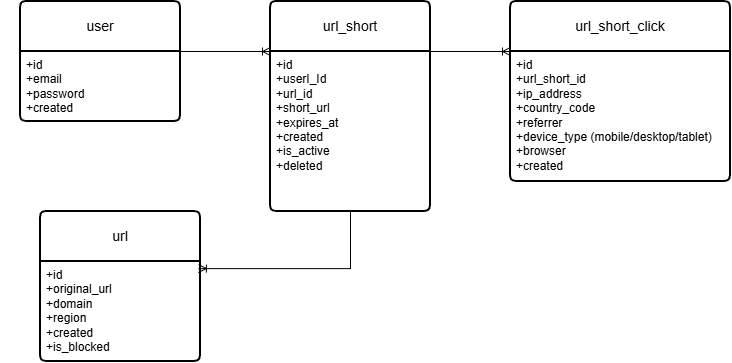

The diagram above was exported from draw.io. Its source (the exported page's mxGraphModel, read from the mxfile embedded in the PNG):
<mxGraphModel dx="1388" dy="619" grid="1" gridSize="10" guides="1" tooltips="1" connect="1" arrows="1" fold="1" page="1" pageScale="1" pageWidth="827" pageHeight="1169" math="0" shadow="0">
  <root>
    <mxCell id="0" />
    <mxCell id="1" parent="0" />
    <mxCell id="ZwmBykXWmnPzWPyFNspo-29" parent="1" style="shape=partialRectangle;connectable=0;fillColor=none;top=0;left=0;bottom=0;right=0;editable=1;overflow=hidden;whiteSpace=wrap;html=1;" value="" vertex="1">
      <mxGeometry height="30" width="30" x="80" y="270" as="geometry">
        <mxRectangle height="30" width="30" as="alternateBounds" />
      </mxGeometry>
    </mxCell>
    <mxCell id="ZwmBykXWmnPzWPyFNspo-30" parent="1" style="swimlane;childLayout=stackLayout;horizontal=1;startSize=50;horizontalStack=0;rounded=1;fontSize=14;fontStyle=0;strokeWidth=2;resizeParent=0;resizeLast=1;shadow=0;dashed=0;align=center;arcSize=4;whiteSpace=wrap;html=1;" value="user" vertex="1">
      <mxGeometry height="120" width="160" x="100" y="110" as="geometry" />
    </mxCell>
    <mxCell id="ZwmBykXWmnPzWPyFNspo-31" parent="ZwmBykXWmnPzWPyFNspo-30" style="align=left;strokeColor=none;fillColor=none;spacingLeft=4;spacingRight=4;fontSize=12;verticalAlign=top;resizable=0;rotatable=0;part=1;html=1;whiteSpace=wrap;" value="+id&lt;br&gt;+email&lt;br&gt;+password&lt;div&gt;+created&lt;/div&gt;" vertex="1">
      <mxGeometry height="70" width="160" y="50" as="geometry" />
    </mxCell>
    <mxCell id="ZwmBykXWmnPzWPyFNspo-32" parent="1" style="swimlane;childLayout=stackLayout;horizontal=1;startSize=50;horizontalStack=0;rounded=1;fontSize=14;fontStyle=0;strokeWidth=2;resizeParent=0;resizeLast=1;shadow=0;dashed=0;align=center;arcSize=4;whiteSpace=wrap;html=1;" value="url_short" vertex="1">
      <mxGeometry height="210" width="160" x="350" y="110" as="geometry" />
    </mxCell>
    <mxCell id="ZwmBykXWmnPzWPyFNspo-33" parent="ZwmBykXWmnPzWPyFNspo-32" style="align=left;strokeColor=none;fillColor=none;spacingLeft=4;spacingRight=4;fontSize=12;verticalAlign=top;resizable=0;rotatable=0;part=1;html=1;whiteSpace=wrap;" value="+id&lt;div&gt;+userI_Id&lt;/div&gt;&lt;div&gt;+url_id&lt;br&gt;+&lt;span style=&quot;white-space-collapse: preserve; background-color: transparent; color: light-dark(rgb(0, 0, 0), rgb(255, 255, 255));&quot;&gt;short_url&lt;/span&gt;&lt;/div&gt;&lt;div&gt;+&lt;span style=&quot;white-space-collapse: preserve; background-color: transparent; color: light-dark(rgb(0, 0, 0), rgb(255, 255, 255));&quot;&gt;expires_at&lt;/span&gt;&lt;br&gt;+created&lt;/div&gt;&lt;div&gt;+&lt;span style=&quot;white-space-collapse: preserve; background-color: transparent; color: light-dark(rgb(0, 0, 0), rgb(255, 255, 255));&quot;&gt;is_active&lt;/span&gt;&lt;/div&gt;&lt;div&gt;&lt;span style=&quot;white-space-collapse: preserve;&quot;&gt;+deleted&lt;br&gt;&lt;/span&gt;&lt;div&gt;&lt;br&gt;&lt;/div&gt;&lt;/div&gt;" vertex="1">
      <mxGeometry height="160" width="160" y="50" as="geometry" />
    </mxCell>
    <mxCell id="ZwmBykXWmnPzWPyFNspo-34" parent="1" style="swimlane;childLayout=stackLayout;horizontal=1;startSize=50;horizontalStack=0;rounded=1;fontSize=14;fontStyle=0;strokeWidth=2;resizeParent=0;resizeLast=1;shadow=0;dashed=0;align=center;arcSize=4;whiteSpace=wrap;html=1;" value="url" vertex="1">
      <mxGeometry height="150" width="160" x="120" y="320" as="geometry" />
    </mxCell>
    <mxCell id="ZwmBykXWmnPzWPyFNspo-35" parent="ZwmBykXWmnPzWPyFNspo-34" style="align=left;strokeColor=none;fillColor=none;spacingLeft=4;spacingRight=4;fontSize=12;verticalAlign=top;resizable=0;rotatable=0;part=1;html=1;whiteSpace=wrap;" value="+id&lt;br&gt;+&lt;span style=&quot;white-space-collapse: preserve; background-color: transparent; color: light-dark(rgb(0, 0, 0), rgb(255, 255, 255));&quot;&gt;original_url&lt;/span&gt;&lt;br&gt;+&lt;span style=&quot;white-space-collapse: preserve; background-color: transparent; color: light-dark(rgb(0, 0, 0), rgb(255, 255, 255));&quot;&gt;domain&lt;/span&gt;&lt;div&gt;+region&lt;/div&gt;&lt;div&gt;+created&lt;/div&gt;&lt;div&gt;+&lt;span style=&quot;white-space-collapse: preserve; background-color: transparent; color: light-dark(rgb(0, 0, 0), rgb(255, 255, 255));&quot;&gt;is_blocked&lt;/span&gt;&lt;/div&gt;" vertex="1">
      <mxGeometry height="100" width="160" y="50" as="geometry" />
    </mxCell>
    <mxCell id="ZwmBykXWmnPzWPyFNspo-36" edge="1" parent="1" source="ZwmBykXWmnPzWPyFNspo-31" style="edgeStyle=entityRelationEdgeStyle;fontSize=12;html=1;endArrow=ERoneToMany;rounded=0;exitX=1;exitY=0;exitDx=0;exitDy=0;entryX=0;entryY=0;entryDx=0;entryDy=0;" target="ZwmBykXWmnPzWPyFNspo-33" value="">
      <mxGeometry height="100" relative="1" width="100" as="geometry">
        <mxPoint x="320" y="200" as="sourcePoint" />
        <mxPoint x="348" y="169" as="targetPoint" />
      </mxGeometry>
    </mxCell>
    <mxCell id="ZwmBykXWmnPzWPyFNspo-37" edge="1" parent="1" source="ZwmBykXWmnPzWPyFNspo-33" style="edgeStyle=elbowEdgeStyle;fontSize=12;html=1;endArrow=ERoneToMany;rounded=0;entryX=0.987;entryY=0.071;entryDx=0;entryDy=0;entryPerimeter=0;exitX=0.5;exitY=1;exitDx=0;exitDy=0;" target="ZwmBykXWmnPzWPyFNspo-35" value="">
      <mxGeometry height="100" relative="1" width="100" as="geometry">
        <Array as="points">
          <mxPoint x="430" y="320" />
        </Array>
        <mxPoint x="340" y="280" as="sourcePoint" />
        <mxPoint x="420" y="280" as="targetPoint" />
      </mxGeometry>
    </mxCell>
    <mxCell id="ZwmBykXWmnPzWPyFNspo-38" parent="1" style="swimlane;childLayout=stackLayout;horizontal=1;startSize=50;horizontalStack=0;rounded=1;fontSize=14;fontStyle=0;strokeWidth=2;resizeParent=0;resizeLast=1;shadow=0;dashed=0;align=center;arcSize=4;whiteSpace=wrap;html=1;" value="url_short_click" vertex="1">
      <mxGeometry height="180" width="220" x="590" y="110" as="geometry" />
    </mxCell>
    <mxCell id="ZwmBykXWmnPzWPyFNspo-39" parent="ZwmBykXWmnPzWPyFNspo-38" style="align=left;strokeColor=none;fillColor=none;spacingLeft=4;spacingRight=4;fontSize=12;verticalAlign=top;resizable=0;rotatable=0;part=1;html=1;whiteSpace=wrap;" value="+&lt;span style=&quot;white-space-collapse: preserve; background-color: transparent; color: light-dark(rgb(0, 0, 0), rgb(255, 255, 255));&quot;&gt;id&lt;/span&gt;&lt;br&gt;+&lt;span style=&quot;white-space-collapse: preserve; background-color: transparent; color: light-dark(rgb(0, 0, 0), rgb(255, 255, 255));&quot;&gt;url_short_id&lt;/span&gt;&lt;br&gt;+&lt;span style=&quot;white-space-collapse: preserve; background-color: transparent; color: light-dark(rgb(0, 0, 0), rgb(255, 255, 255));&quot;&gt;ip_address&lt;/span&gt;&lt;div&gt;&lt;span style=&quot;white-space-collapse: preserve; background-color: transparent; color: light-dark(rgb(0, 0, 0), rgb(255, 255, 255));&quot;&gt;+&lt;/span&gt;&lt;span style=&quot;white-space-collapse: preserve; background-color: transparent; color: light-dark(rgb(0, 0, 0), rgb(255, 255, 255));&quot;&gt;country_code&lt;/span&gt;&lt;/div&gt;&lt;div&gt;&lt;span style=&quot;white-space-collapse: preserve; background-color: transparent; color: light-dark(rgb(0, 0, 0), rgb(255, 255, 255));&quot;&gt;+&lt;/span&gt;&lt;span style=&quot;white-space-collapse: preserve; background-color: transparent; color: light-dark(rgb(0, 0, 0), rgb(255, 255, 255));&quot;&gt;referrer&lt;/span&gt;&lt;/div&gt;&lt;div&gt;&lt;span style=&quot;white-space-collapse: preserve; background-color: transparent; color: light-dark(rgb(0, 0, 0), rgb(255, 255, 255));&quot;&gt;+&lt;/span&gt;&lt;span style=&quot;white-space-collapse: preserve; background-color: transparent; color: light-dark(rgb(0, 0, 0), rgb(255, 255, 255));&quot;&gt;device_type (mobile/desktop/tablet)&lt;/span&gt;&lt;/div&gt;&lt;div&gt;&lt;span style=&quot;white-space-collapse: preserve; background-color: transparent; color: light-dark(rgb(0, 0, 0), rgb(255, 255, 255));&quot;&gt;+&lt;/span&gt;&lt;span style=&quot;white-space-collapse: preserve; background-color: transparent; color: light-dark(rgb(0, 0, 0), rgb(255, 255, 255));&quot;&gt;browser&lt;/span&gt;&lt;/div&gt;&lt;div&gt;&lt;span style=&quot;white-space-collapse: preserve; background-color: transparent; color: light-dark(rgb(0, 0, 0), rgb(255, 255, 255));&quot;&gt;+created&lt;/span&gt;&lt;/div&gt;" vertex="1">
      <mxGeometry height="130" width="220" y="50" as="geometry" />
    </mxCell>
    <mxCell id="ZwmBykXWmnPzWPyFNspo-40" edge="1" parent="1" source="ZwmBykXWmnPzWPyFNspo-33" style="edgeStyle=entityRelationEdgeStyle;fontSize=12;html=1;endArrow=ERoneToMany;rounded=0;exitX=1;exitY=0;exitDx=0;exitDy=0;entryX=0;entryY=0;entryDx=0;entryDy=0;" target="ZwmBykXWmnPzWPyFNspo-39" value="">
      <mxGeometry height="100" relative="1" width="100" as="geometry">
        <mxPoint x="600" y="180" as="sourcePoint" />
        <mxPoint x="550" y="150" as="targetPoint" />
      </mxGeometry>
    </mxCell>
  </root>
</mxGraphModel>